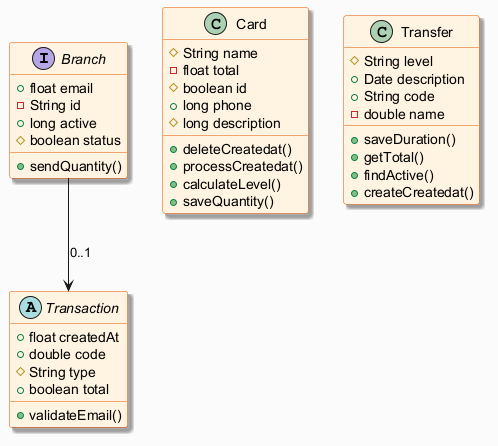

The diagram above was rendered by PlantUML. Its source (embedded in the PNG):
@startuml
skinparam backgroundColor #FAFAFA
skinparam classBackgroundColor #FFF3E0
skinparam classBorderColor #E65100
skinparam shadowing true
interface Branch {
  +float email
  -String id
  +long active
  #boolean status
  +sendQuantity()
}
abstract class Transaction {
  +float createdAt
  +double code
  #String type
  +boolean total
  +validateEmail()
}
class Card {
  #String name
  -float total
  #boolean id
  +long phone
  #long description
  +deleteCreatedat()
  +processCreatedat()
  +calculateLevel()
  +saveQuantity()
}
class Transfer {
  #String level
  +Date description
  +String code
  -double name
  +saveDuration()
  +getTotal()
  +findActive()
  +createCreatedat()
}
Branch --> Transaction : "0..1"
@enduml